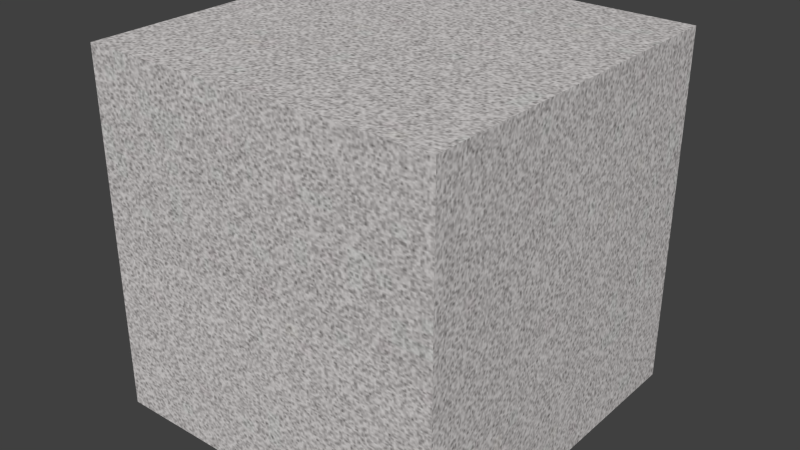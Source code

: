# Source: Folkstone.blend  (saved by Blender 2.82.7; exported with 4.5.12 LTS)
import bpy
from mathutils import Matrix  # noqa: F401  (used for matrix-valued properties, if any)

bpy.ops.wm.read_factory_settings(use_empty=True)
scene = bpy.context.scene
scene.name = 'Scene'

# ---- collections
col_collection_1 = bpy.data.collections.new('Collection 1'); scene.collection.children.link(col_collection_1)

# ---- images (referenced by path relative to the original .blend; pixels are not part of the script)
import os
ASSET_DIR = os.environ.get("B2B_ASSET_DIR", "")  # directory of the original .blend (textures are referenced by path, not embedded)
HERE = os.path.dirname(os.path.abspath(__file__))  # packed textures are extracted next to this script under _unpacked/

def load_image(name, relpath, width, height, colorspace="sRGB"):
    """Load a texture the original file referenced (path relative to the .blend, or extracted next to this script)."""
    p = next((c for c in (os.path.join(HERE, relpath), os.path.join(ASSET_DIR, relpath)) if relpath and os.path.exists(c)), "")
    if p:
        img = bpy.data.images.load(p, check_existing=True)
        img.name = name
    else:  # same state as the original file: an image datablock whose file is absent (Cycles renders it pink)
        img = bpy.data.images.new(name, width, height)
        img.source = "FILE"
        img.filepath = "//" + (relpath or name)
    img.colorspace_settings.name = colorspace
    return img
img_formica_folkstone_grafix_color_png_001 = load_image('Formica Folkstone Grafix_COLOR.png.001', '_unpacked/Formica_Folkstone_Grafix_COLOR.d9451116.png', 315, 395, 'sRGB')

# ---- materials (node trees are filled in below, after node groups)
mat_folkstone = bpy.data.materials.new('Folkstone')
mat_folkstone.alpha_threshold = 0.0
mat_folkstone.roughness = 0.5
mat_folkstone.line_color = (0.0, 0.0, 0.0, 1.0)

# ---- material node trees
mat_folkstone.use_nodes = True; mat_folkstone.node_tree.nodes.clear()
_N = mat_folkstone.node_tree.nodes; _L = mat_folkstone.node_tree.links
n0 = _N.new('ShaderNodeTexCoord'); n0.name = 'Texture Coordinate'; n0.location = (-1232, 407)
n0.width = 150
n1 = _N.new('ShaderNodeMapping'); n1.name = 'Mapping'; n1.location = (-1031, 430)
n1.inputs[3].default_value = (2.0, 2.0, 2.0)
n2 = _N.new('ShaderNodeTexImage'); n2.name = 'Image Texture'; n2.location = (-725, 381)
n2.width = 200
n2.image = img_formica_folkstone_grafix_color_png_001
n3 = _N.new('ShaderNodeBsdfDiffuse'); n3.name = 'Diffuse BSDF'; n3.location = (-460, 379)
n4 = _N.new('ShaderNodeBsdfAnisotropic'); n4.name = 'Glossy BSDF'; n4.location = (-459, 207)
n4.distribution = 'BECKMANN'
n4.inputs[1].default_value = 0.1
n5 = _N.new('ShaderNodeMixShader'); n5.name = 'Mix Shader'; n5.location = (-210, 327)
n5.width = 150
n5.inputs[0].default_value = 0.15
n6 = _N.new('ShaderNodeOutputMaterial'); n6.name = 'Material Output'; n6.location = (57, 298)
n6.width = 120
_L.new(n3.outputs[0], n5.inputs[1])
_L.new(n4.outputs[0], n5.inputs[2])
_L.new(n0.outputs[2], n1.inputs[0])
_L.new(n1.outputs[0], n2.inputs[0])
_L.new(n2.outputs[0], n3.inputs[0])
_L.new(n5.outputs[0], n6.inputs[0])
n6.is_active_output = True

# ---- world
world_world = bpy.data.worlds.new('World'); scene.world = world_world
world_world.color = (0.05088, 0.05088, 0.05088)
world_world.use_sun_shadow = False
world_world.sun_shadow_jitter_overblur = 0.0
world_world.cycles.sampling_method = 'MANUAL'
world_world.cycles.sample_map_resolution = 256

# ---- meshes
me_cube_002 = bpy.data.meshes.new('Cube.002')
me_cube_002.from_pydata([(-0.3048, -0.3048, -0.3048), (-0.3048, 0.3048, -0.3048), (0.3048, 0.3048, -0.3048), (0.3048, -0.3048, -0.3048), (-0.3048, -0.3048, 0.3048), (-0.3048, 0.3048, 0.3048), (0.3048, 0.3048, 0.3048), (0.3048, -0.3048, 0.3048)], [], [(4, 5, 1, 0), (5, 6, 2, 1), (6, 7, 3, 2), (7, 4, 0, 3), (0, 1, 2, 3), (7, 6, 5, 4)])
_uv = me_cube_002.uv_layers.new(name='UVMap')
_uv.uv.foreach_set('vector', [0.3333, 0.3333, 0.3333, 3.259e-08, 0.6667, 0.0, 0.6667, 0.3333, 3.259e-08, 0.6667, 0.0, 0.3333, 0.3333, 0.3333, 0.3333, 0.6667, 1.304e-07, 0.3333, 0.0, 9.778e-08, 0.3333, 0.0, 0.3333, 0.3333, 0.3333, 0.3333, 0.6667, 0.3333, 0.6667, 0.6667, 0.3333, 0.6667, 3.259e-08, 1.0, 0.0, 0.6667, 0.3333, 0.6667, 0.3333, 1.0, 1.0, 0.0, 1.0, 0.3333, 0.6667, 0.3333, 0.6667, 3.259e-08])
me_cube_002.materials.append(mat_folkstone)
me_cube_002.use_remesh_preserve_volume = False
me_cube_002.use_remesh_preserve_attributes = False
me_cube_002.use_mirror_vertex_groups = False
me_cube_002.update()

# ---- objects
ob_cube_002 = bpy.data.objects.new('Cube.002', me_cube_002)

# ---- transforms, parenting, visibility, modifiers, constraints
ob_cube_002.location = (1.524, 0.0, 0.0)
ob_cube_002.lineart.crease_threshold = 0.0

# ---- collection membership
col_collection_1.objects.link(ob_cube_002)

# ---- scene / render settings (as saved in the file)
scene.frame_start = 1; scene.frame_end = 250; scene.frame_set(1)
scene.render.engine = 'CYCLES'
scene.render.resolution_percentage = 50
scene.render.dither_intensity = 0.0
scene.cycles.use_denoising = False
scene.cycles.samples = 10
scene.cycles.sampling_pattern = 'TABULATED_SOBOL'
scene.cycles.light_sampling_threshold = 0.0
scene.cycles.use_adaptive_sampling = False
scene.cycles.use_light_tree = False
scene.cycles.caustics_reflective = False
scene.cycles.caustics_refractive = False
scene.cycles.blur_glossy = 0.0
scene.cycles.pixel_filter_type = 'GAUSSIAN'
scene.cycles.sample_clamp_indirect = 0.0
scene.view_settings.view_transform = 'Standard'
bpy.context.view_layer.update()

# ---- added for rendering (the .blend has no active camera and no usable light): camera, sun
cam_auto = bpy.data.cameras.new('AutoCamera')
cam_auto.lens = 50.0
cam_auto.sensor_width = 36.0
cam_auto.clip_end = 1000.0
ob_auto_camera = bpy.data.objects.new('AutoCamera', cam_auto)
scene.collection.objects.link(ob_auto_camera)
ob_auto_camera.location = (2.50091, -1.17229, 0.781525)
ob_auto_camera.rotation_euler = (1.09748, -7.21219e-08, 0.694738)
scene.camera = ob_auto_camera
light_auto_sun = bpy.data.lights.new('AutoSun', 'SUN')
light_auto_sun.energy = 3.0
light_auto_sun.angle = 0.0523599
ob_auto_sun = bpy.data.objects.new('AutoSun', light_auto_sun)
scene.collection.objects.link(ob_auto_sun)
ob_auto_sun.rotation_euler = (0.872665, 0.174533, 0.523599)
bpy.context.view_layer.update()
